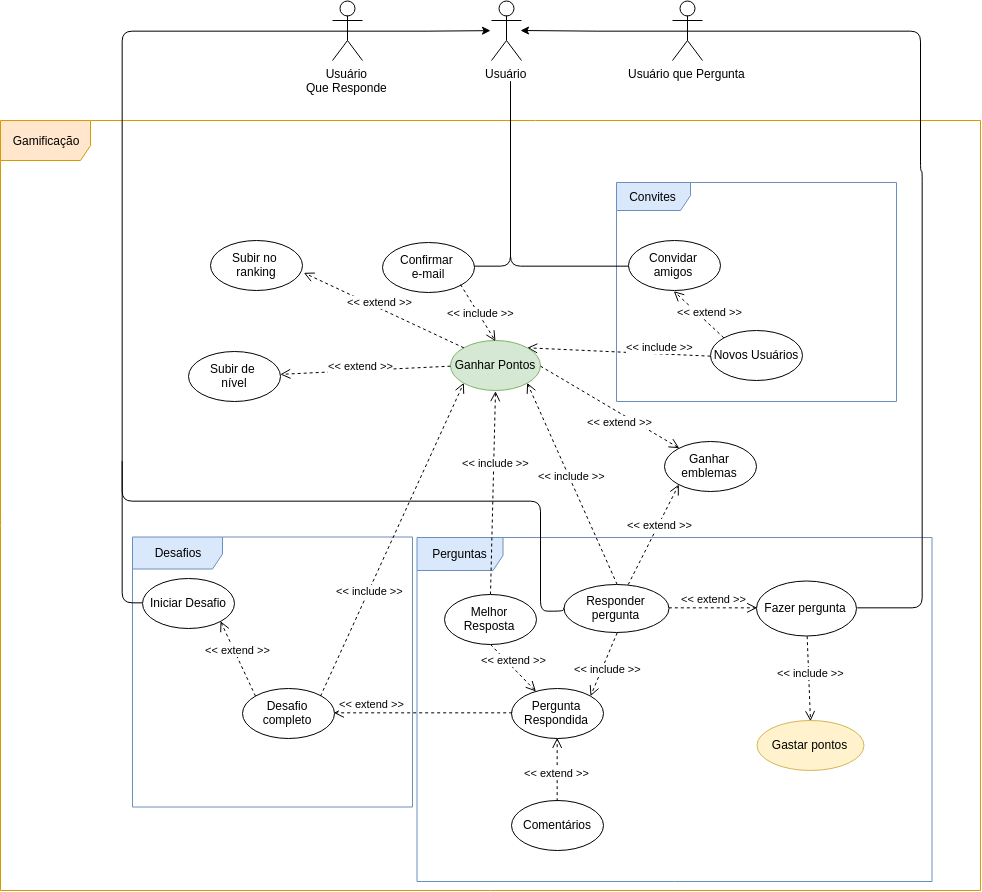

The diagram above was exported from draw.io. Its source (the exported page's mxGraphModel, read from the mxfile embedded in the PNG):
<mxGraphModel dx="3150" dy="2481" grid="1" gridSize="10" guides="1" tooltips="1" connect="1" arrows="1" fold="1" page="1" pageScale="1" pageWidth="827" pageHeight="1169" math="0" shadow="0">
  <root>
    <mxCell id="0" />
    <mxCell id="1" parent="0" />
    <mxCell id="lQAkt9bInCS8CbNVDvEy-60" value="Desafios" style="shape=umlFrame;whiteSpace=wrap;html=1;fillColor=#dae8fc;strokeColor=#6c8ebf;width=90;height=32;" vertex="1" parent="1">
      <mxGeometry x="22" y="476.5" width="280" height="270" as="geometry" />
    </mxCell>
    <mxCell id="lQAkt9bInCS8CbNVDvEy-64" value="Perguntas" style="shape=umlFrame;whiteSpace=wrap;html=1;fillColor=#dae8fc;strokeColor=#6c8ebf;width=86;height=33;" vertex="1" parent="1">
      <mxGeometry x="306.5" y="477" width="515" height="344" as="geometry" />
    </mxCell>
    <mxCell id="lQAkt9bInCS8CbNVDvEy-73" value="Gamificação" style="shape=umlFrame;whiteSpace=wrap;html=1;fillColor=#ffe6cc;strokeColor=#d79b00;width=90;height=40;" vertex="1" parent="1">
      <mxGeometry x="-110" y="60" width="980" height="770" as="geometry" />
    </mxCell>
    <mxCell id="lQAkt9bInCS8CbNVDvEy-63" value="Convites" style="shape=umlFrame;whiteSpace=wrap;html=1;fillColor=#dae8fc;strokeColor=#6c8ebf;width=74;height=28;" vertex="1" parent="1">
      <mxGeometry x="506" y="122" width="280" height="219" as="geometry" />
    </mxCell>
    <mxCell id="lQAkt9bInCS8CbNVDvEy-76" style="edgeStyle=orthogonalEdgeStyle;rounded=0;orthogonalLoop=1;jettySize=auto;html=1;exitX=0.5;exitY=0.5;exitDx=0;exitDy=0;exitPerimeter=0;" edge="1" parent="1" source="lQAkt9bInCS8CbNVDvEy-1">
      <mxGeometry relative="1" as="geometry">
        <mxPoint x="410" y="-30" as="targetPoint" />
      </mxGeometry>
    </mxCell>
    <mxCell id="lQAkt9bInCS8CbNVDvEy-1" value="Usuário que Pergunta&lt;br&gt;&lt;br&gt;" style="shape=umlActor;verticalLabelPosition=bottom;labelBackgroundColor=#ffffff;verticalAlign=top;html=1;" vertex="1" parent="1">
      <mxGeometry x="562" y="-60" width="30" height="60" as="geometry" />
    </mxCell>
    <mxCell id="lQAkt9bInCS8CbNVDvEy-9" value="Fazer pergunta" style="ellipse;whiteSpace=wrap;html=1;" vertex="1" parent="1">
      <mxGeometry x="646" y="520" width="100" height="55" as="geometry" />
    </mxCell>
    <mxCell id="lQAkt9bInCS8CbNVDvEy-11" value="" style="endArrow=none;html=1;edgeStyle=orthogonalEdgeStyle;entryX=1;entryY=0.5;entryDx=0;entryDy=0;exitX=0.5;exitY=0.5;exitDx=0;exitDy=0;exitPerimeter=0;" edge="1" parent="1" source="lQAkt9bInCS8CbNVDvEy-1" target="lQAkt9bInCS8CbNVDvEy-9">
      <mxGeometry relative="1" as="geometry">
        <mxPoint x="730" y="460" as="sourcePoint" />
        <mxPoint x="588" y="500" as="targetPoint" />
        <Array as="points">
          <mxPoint x="810" y="-30" />
          <mxPoint x="810" y="110" />
          <mxPoint x="811" y="769" />
        </Array>
      </mxGeometry>
    </mxCell>
    <mxCell id="lQAkt9bInCS8CbNVDvEy-12" value="" style="resizable=0;html=1;align=left;verticalAlign=bottom;labelBackgroundColor=#ffffff;fontSize=10;" connectable="0" vertex="1" parent="lQAkt9bInCS8CbNVDvEy-11">
      <mxGeometry x="-1" relative="1" as="geometry" />
    </mxCell>
    <mxCell id="lQAkt9bInCS8CbNVDvEy-13" value="" style="resizable=0;html=1;align=right;verticalAlign=bottom;labelBackgroundColor=#ffffff;fontSize=10;" connectable="0" vertex="1" parent="lQAkt9bInCS8CbNVDvEy-11">
      <mxGeometry x="1" relative="1" as="geometry" />
    </mxCell>
    <mxCell id="lQAkt9bInCS8CbNVDvEy-16" value="Gastar pontos" style="ellipse;whiteSpace=wrap;html=1;fillColor=#fff2cc;strokeColor=#d6b656;" vertex="1" parent="1">
      <mxGeometry x="646" y="660" width="107" height="50" as="geometry" />
    </mxCell>
    <mxCell id="lQAkt9bInCS8CbNVDvEy-17" value="Responder pergunta&lt;br&gt;" style="ellipse;whiteSpace=wrap;html=1;" vertex="1" parent="1">
      <mxGeometry x="453.5" y="523.5" width="105" height="48" as="geometry" />
    </mxCell>
    <mxCell id="lQAkt9bInCS8CbNVDvEy-18" value="&amp;lt;&amp;lt; include &amp;gt;&amp;gt;" style="html=1;verticalAlign=bottom;endArrow=open;dashed=1;endSize=8;exitX=0.5;exitY=1;exitDx=0;exitDy=0;entryX=0.5;entryY=0;entryDx=0;entryDy=0;" edge="1" parent="1" source="lQAkt9bInCS8CbNVDvEy-9" target="lQAkt9bInCS8CbNVDvEy-16">
      <mxGeometry x="0.0603" y="2" relative="1" as="geometry">
        <mxPoint x="229.5" y="938" as="sourcePoint" />
        <mxPoint x="149.5" y="938" as="targetPoint" />
        <mxPoint as="offset" />
      </mxGeometry>
    </mxCell>
    <mxCell id="lQAkt9bInCS8CbNVDvEy-19" value="&amp;lt;&amp;lt; extend&amp;nbsp;&amp;gt;&amp;gt;" style="html=1;verticalAlign=bottom;endArrow=open;dashed=1;endSize=8;exitX=1;exitY=0.5;exitDx=0;exitDy=0;entryX=0;entryY=0.5;entryDx=0;entryDy=0;" edge="1" parent="1" source="lQAkt9bInCS8CbNVDvEy-17" target="lQAkt9bInCS8CbNVDvEy-9">
      <mxGeometry relative="1" as="geometry">
        <mxPoint x="264" y="927" as="sourcePoint" />
        <mxPoint x="534" y="847" as="targetPoint" />
      </mxGeometry>
    </mxCell>
    <mxCell id="lQAkt9bInCS8CbNVDvEy-22" value="&amp;lt;&amp;lt; include &amp;gt;&amp;gt;" style="html=1;verticalAlign=bottom;endArrow=open;dashed=1;endSize=8;exitX=0.5;exitY=0;exitDx=0;exitDy=0;entryX=1;entryY=1;entryDx=0;entryDy=0;" edge="1" parent="1" target="lQAkt9bInCS8CbNVDvEy-68" source="lQAkt9bInCS8CbNVDvEy-17">
      <mxGeometry relative="1" as="geometry">
        <mxPoint x="407.5" y="709.5" as="sourcePoint" />
        <mxPoint x="-37.5" y="819.5" as="targetPoint" />
      </mxGeometry>
    </mxCell>
    <mxCell id="lQAkt9bInCS8CbNVDvEy-24" value="" style="endArrow=none;html=1;edgeStyle=orthogonalEdgeStyle;exitX=0;exitY=0.5;exitDx=0;exitDy=0;entryX=0.5;entryY=0.5;entryDx=0;entryDy=0;entryPerimeter=0;" edge="1" parent="1" source="lQAkt9bInCS8CbNVDvEy-17" target="lQAkt9bInCS8CbNVDvEy-34">
      <mxGeometry relative="1" as="geometry">
        <mxPoint x="288" y="505" as="sourcePoint" />
        <mxPoint x="320" y="110" as="targetPoint" />
        <Array as="points">
          <mxPoint x="430" y="551" />
          <mxPoint x="430" y="440" />
          <mxPoint x="11" y="440" />
          <mxPoint x="11" y="-30" />
        </Array>
      </mxGeometry>
    </mxCell>
    <mxCell id="lQAkt9bInCS8CbNVDvEy-25" value="" style="resizable=0;html=1;align=left;verticalAlign=bottom;labelBackgroundColor=#ffffff;fontSize=10;" connectable="0" vertex="1" parent="lQAkt9bInCS8CbNVDvEy-24">
      <mxGeometry x="-1" relative="1" as="geometry" />
    </mxCell>
    <mxCell id="lQAkt9bInCS8CbNVDvEy-26" value="" style="resizable=0;html=1;align=right;verticalAlign=bottom;labelBackgroundColor=#ffffff;fontSize=10;" connectable="0" vertex="1" parent="lQAkt9bInCS8CbNVDvEy-24">
      <mxGeometry x="1" relative="1" as="geometry" />
    </mxCell>
    <mxCell id="lQAkt9bInCS8CbNVDvEy-28" value="Pergunta Respondida" style="ellipse;whiteSpace=wrap;html=1;" vertex="1" parent="1">
      <mxGeometry x="401" y="628" width="92" height="50" as="geometry" />
    </mxCell>
    <mxCell id="lQAkt9bInCS8CbNVDvEy-29" value="&amp;lt;&amp;lt; include &amp;gt;&amp;gt;" style="html=1;verticalAlign=bottom;endArrow=open;dashed=1;endSize=8;exitX=0.5;exitY=1;exitDx=0;exitDy=0;entryX=1;entryY=0;entryDx=0;entryDy=0;" edge="1" parent="1" source="lQAkt9bInCS8CbNVDvEy-17" target="lQAkt9bInCS8CbNVDvEy-28">
      <mxGeometry x="0.3338" y="9" relative="1" as="geometry">
        <mxPoint x="446.5" y="746" as="sourcePoint" />
        <mxPoint x="440" y="630" as="targetPoint" />
        <mxPoint as="offset" />
      </mxGeometry>
    </mxCell>
    <mxCell id="lQAkt9bInCS8CbNVDvEy-31" value="&amp;lt;&amp;lt; extend&amp;nbsp;&amp;gt;&amp;gt;" style="html=1;verticalAlign=bottom;endArrow=open;dashed=1;endSize=8;exitX=0.5;exitY=1;exitDx=0;exitDy=0;" edge="1" parent="1" source="lQAkt9bInCS8CbNVDvEy-30" target="lQAkt9bInCS8CbNVDvEy-28">
      <mxGeometry relative="1" as="geometry">
        <mxPoint x="487.05172413793116" y="780.1724137931035" as="sourcePoint" />
        <mxPoint x="569.8103448275863" y="780.1724137931035" as="targetPoint" />
      </mxGeometry>
    </mxCell>
    <mxCell id="lQAkt9bInCS8CbNVDvEy-33" value="&amp;lt;&amp;lt; include &amp;gt;&amp;gt;" style="html=1;verticalAlign=bottom;endArrow=open;dashed=1;endSize=8;exitX=0.5;exitY=0;exitDx=0;exitDy=0;entryX=0.5;entryY=1;entryDx=0;entryDy=0;" edge="1" parent="1" target="lQAkt9bInCS8CbNVDvEy-68" source="lQAkt9bInCS8CbNVDvEy-30">
      <mxGeometry x="0.2159" y="-2" relative="1" as="geometry">
        <mxPoint x="569.5" y="459.5" as="sourcePoint" />
        <mxPoint x="380" y="340" as="targetPoint" />
        <mxPoint as="offset" />
      </mxGeometry>
    </mxCell>
    <mxCell id="lQAkt9bInCS8CbNVDvEy-75" style="edgeStyle=orthogonalEdgeStyle;rounded=0;orthogonalLoop=1;jettySize=auto;html=1;exitX=0.5;exitY=0.5;exitDx=0;exitDy=0;exitPerimeter=0;" edge="1" parent="1" source="lQAkt9bInCS8CbNVDvEy-34">
      <mxGeometry relative="1" as="geometry">
        <mxPoint x="380" y="-29.85714285714289" as="targetPoint" />
      </mxGeometry>
    </mxCell>
    <mxCell id="lQAkt9bInCS8CbNVDvEy-34" value="Usuário&lt;br&gt;Que Responde&lt;br&gt;" style="shape=umlActor;verticalLabelPosition=bottom;labelBackgroundColor=#ffffff;verticalAlign=top;html=1;" vertex="1" parent="1">
      <mxGeometry x="222" y="-60" width="30" height="60" as="geometry" />
    </mxCell>
    <mxCell id="lQAkt9bInCS8CbNVDvEy-35" value="Comentários" style="ellipse;whiteSpace=wrap;html=1;" vertex="1" parent="1">
      <mxGeometry x="401" y="740" width="92" height="50" as="geometry" />
    </mxCell>
    <mxCell id="lQAkt9bInCS8CbNVDvEy-36" value="&amp;lt;&amp;lt; extend&amp;nbsp;&amp;gt;&amp;gt;" style="html=1;verticalAlign=bottom;endArrow=open;dashed=1;endSize=8;exitX=0.5;exitY=0;exitDx=0;exitDy=0;entryX=0.5;entryY=1;entryDx=0;entryDy=0;" edge="1" parent="1" source="lQAkt9bInCS8CbNVDvEy-35" target="lQAkt9bInCS8CbNVDvEy-28">
      <mxGeometry x="-0.36" relative="1" as="geometry">
        <mxPoint x="533.2586206896551" y="603.2758620689656" as="sourcePoint" />
        <mxPoint x="533" y="653" as="targetPoint" />
        <mxPoint as="offset" />
      </mxGeometry>
    </mxCell>
    <mxCell id="lQAkt9bInCS8CbNVDvEy-37" value="Desafio completo" style="ellipse;whiteSpace=wrap;html=1;" vertex="1" parent="1">
      <mxGeometry x="132" y="628" width="92" height="50" as="geometry" />
    </mxCell>
    <mxCell id="lQAkt9bInCS8CbNVDvEy-42" value="&amp;lt;&amp;lt; extend&amp;nbsp;&amp;gt;&amp;gt;" style="html=1;verticalAlign=bottom;endArrow=open;dashed=1;endSize=8;exitX=0;exitY=0;exitDx=0;exitDy=0;entryX=1;entryY=1;entryDx=0;entryDy=0;" edge="1" parent="1" source="lQAkt9bInCS8CbNVDvEy-37" target="lQAkt9bInCS8CbNVDvEy-44">
      <mxGeometry relative="1" as="geometry">
        <mxPoint x="102" y="503" as="sourcePoint" />
        <mxPoint x="152" y="588" as="targetPoint" />
      </mxGeometry>
    </mxCell>
    <mxCell id="lQAkt9bInCS8CbNVDvEy-44" value="Iniciar Desafio" style="ellipse;whiteSpace=wrap;html=1;" vertex="1" parent="1">
      <mxGeometry x="32" y="518" width="92" height="50" as="geometry" />
    </mxCell>
    <mxCell id="lQAkt9bInCS8CbNVDvEy-45" value="&amp;lt;&amp;lt; extend &amp;gt;&amp;gt;" style="html=1;verticalAlign=bottom;endArrow=open;dashed=1;endSize=8;entryX=1;entryY=0.5;entryDx=0;entryDy=0;exitX=0;exitY=0.5;exitDx=0;exitDy=0;" edge="1" parent="1" source="lQAkt9bInCS8CbNVDvEy-28" target="lQAkt9bInCS8CbNVDvEy-37">
      <mxGeometry x="0.57" relative="1" as="geometry">
        <mxPoint x="242" y="698" as="sourcePoint" />
        <mxPoint x="262" y="688" as="targetPoint" />
        <mxPoint as="offset" />
      </mxGeometry>
    </mxCell>
    <mxCell id="lQAkt9bInCS8CbNVDvEy-46" value="&amp;lt;&amp;lt; include &amp;gt;&amp;gt;" style="html=1;verticalAlign=bottom;endArrow=open;dashed=1;endSize=8;exitX=1;exitY=0;exitDx=0;exitDy=0;entryX=0;entryY=1;entryDx=0;entryDy=0;" edge="1" parent="1" source="lQAkt9bInCS8CbNVDvEy-37" target="lQAkt9bInCS8CbNVDvEy-68">
      <mxGeometry x="-0.3754" y="-5" relative="1" as="geometry">
        <mxPoint x="363.1379310344828" y="657.8793103448277" as="sourcePoint" />
        <mxPoint x="429.344827586207" y="597.1896551724138" as="targetPoint" />
        <mxPoint as="offset" />
      </mxGeometry>
    </mxCell>
    <mxCell id="lQAkt9bInCS8CbNVDvEy-30" value="Melhor Resposta" style="ellipse;whiteSpace=wrap;html=1;" vertex="1" parent="1">
      <mxGeometry x="334" y="534" width="92" height="50" as="geometry" />
    </mxCell>
    <mxCell id="lQAkt9bInCS8CbNVDvEy-49" value="" style="endArrow=none;html=1;edgeStyle=orthogonalEdgeStyle;entryX=0;entryY=0.5;entryDx=0;entryDy=0;" edge="1" parent="1">
      <mxGeometry relative="1" as="geometry">
        <mxPoint x="11" y="400" as="sourcePoint" />
        <mxPoint x="30.902912621359064" y="543.0485436893202" as="targetPoint" />
        <Array as="points">
          <mxPoint x="11" y="543" />
        </Array>
      </mxGeometry>
    </mxCell>
    <mxCell id="lQAkt9bInCS8CbNVDvEy-51" value="" style="resizable=0;html=1;align=right;verticalAlign=bottom;labelBackgroundColor=#ffffff;fontSize=10;" connectable="0" vertex="1" parent="lQAkt9bInCS8CbNVDvEy-49">
      <mxGeometry x="1" relative="1" as="geometry" />
    </mxCell>
    <mxCell id="lQAkt9bInCS8CbNVDvEy-54" value="" style="endArrow=none;html=1;edgeStyle=orthogonalEdgeStyle;entryX=0;entryY=0.5;entryDx=0;entryDy=0;" edge="1" parent="1" target="lQAkt9bInCS8CbNVDvEy-56">
      <mxGeometry relative="1" as="geometry">
        <mxPoint x="400" y="20" as="sourcePoint" />
        <mxPoint x="503" y="220" as="targetPoint" />
        <Array as="points">
          <mxPoint x="400" y="205" />
        </Array>
      </mxGeometry>
    </mxCell>
    <mxCell id="lQAkt9bInCS8CbNVDvEy-55" value="" style="resizable=0;html=1;align=right;verticalAlign=bottom;labelBackgroundColor=#ffffff;fontSize=10;" connectable="0" vertex="1" parent="lQAkt9bInCS8CbNVDvEy-54">
      <mxGeometry x="1" relative="1" as="geometry" />
    </mxCell>
    <mxCell id="lQAkt9bInCS8CbNVDvEy-56" value="Convidar amigos" style="ellipse;whiteSpace=wrap;html=1;" vertex="1" parent="1">
      <mxGeometry x="518" y="180" width="92" height="50" as="geometry" />
    </mxCell>
    <mxCell id="lQAkt9bInCS8CbNVDvEy-58" value="Novos Usuários" style="ellipse;whiteSpace=wrap;html=1;" vertex="1" parent="1">
      <mxGeometry x="600" y="270" width="92" height="50" as="geometry" />
    </mxCell>
    <mxCell id="lQAkt9bInCS8CbNVDvEy-59" value="&amp;lt;&amp;lt; extend&amp;nbsp;&amp;gt;&amp;gt;" style="html=1;verticalAlign=bottom;endArrow=open;dashed=1;endSize=8;entryX=0.5;entryY=1;entryDx=0;entryDy=0;exitX=0;exitY=0;exitDx=0;exitDy=0;" edge="1" parent="1" source="lQAkt9bInCS8CbNVDvEy-58" target="lQAkt9bInCS8CbNVDvEy-56">
      <mxGeometry x="-0.3656" y="-3" relative="1" as="geometry">
        <mxPoint x="500" y="290" as="sourcePoint" />
        <mxPoint x="499.7857142857142" y="356.42857142857144" as="targetPoint" />
        <mxPoint as="offset" />
      </mxGeometry>
    </mxCell>
    <mxCell id="lQAkt9bInCS8CbNVDvEy-62" value="&amp;lt;&amp;lt; include &amp;gt;&amp;gt;" style="html=1;verticalAlign=bottom;endArrow=open;dashed=1;endSize=8;entryX=1;entryY=0;entryDx=0;entryDy=0;exitX=0;exitY=0.5;exitDx=0;exitDy=0;" edge="1" parent="1" target="lQAkt9bInCS8CbNVDvEy-68" source="lQAkt9bInCS8CbNVDvEy-58">
      <mxGeometry x="-0.453" y="2" relative="1" as="geometry">
        <mxPoint x="716.5862068965519" y="277" as="sourcePoint" />
        <mxPoint x="740" y="270" as="targetPoint" />
        <mxPoint as="offset" />
      </mxGeometry>
    </mxCell>
    <mxCell id="lQAkt9bInCS8CbNVDvEy-67" value="Confirmar &lt;br&gt;e-mail" style="ellipse;whiteSpace=wrap;html=1;" vertex="1" parent="1">
      <mxGeometry x="272" y="181.5" width="92" height="50" as="geometry" />
    </mxCell>
    <mxCell id="lQAkt9bInCS8CbNVDvEy-68" value="Ganhar Pontos" style="ellipse;whiteSpace=wrap;html=1;fillColor=#d5e8d4;strokeColor=#82b366;" vertex="1" parent="1">
      <mxGeometry x="340" y="280" width="90" height="50" as="geometry" />
    </mxCell>
    <mxCell id="lQAkt9bInCS8CbNVDvEy-69" value="&amp;lt;&amp;lt; include &amp;gt;&amp;gt;" style="html=1;verticalAlign=bottom;endArrow=open;dashed=1;endSize=8;exitX=1;exitY=1;exitDx=0;exitDy=0;entryX=0.5;entryY=0;entryDx=0;entryDy=0;" edge="1" parent="1" target="lQAkt9bInCS8CbNVDvEy-68" source="lQAkt9bInCS8CbNVDvEy-67">
      <mxGeometry x="0.2398" y="-2" relative="1" as="geometry">
        <mxPoint x="206.53633138160671" y="238.254254985393" as="sourcePoint" />
        <mxPoint x="113.5" y="231.5" as="targetPoint" />
        <mxPoint as="offset" />
      </mxGeometry>
    </mxCell>
    <mxCell id="lQAkt9bInCS8CbNVDvEy-74" value="Usuário&lt;br&gt;" style="shape=umlActor;verticalLabelPosition=bottom;labelBackgroundColor=#ffffff;verticalAlign=top;html=1;" vertex="1" parent="1">
      <mxGeometry x="381" y="-60" width="30" height="60" as="geometry" />
    </mxCell>
    <mxCell id="lQAkt9bInCS8CbNVDvEy-65" value="" style="endArrow=none;html=1;edgeStyle=orthogonalEdgeStyle;" edge="1" parent="1" target="lQAkt9bInCS8CbNVDvEy-67">
      <mxGeometry relative="1" as="geometry">
        <mxPoint x="400" y="29" as="sourcePoint" />
        <mxPoint x="271.94444444444434" y="204.05555555555543" as="targetPoint" />
        <Array as="points">
          <mxPoint x="400" y="205" />
        </Array>
      </mxGeometry>
    </mxCell>
    <mxCell id="lQAkt9bInCS8CbNVDvEy-66" value="" style="resizable=0;html=1;align=right;verticalAlign=bottom;labelBackgroundColor=#ffffff;fontSize=10;" connectable="0" vertex="1" parent="lQAkt9bInCS8CbNVDvEy-65">
      <mxGeometry x="1" relative="1" as="geometry" />
    </mxCell>
    <mxCell id="lQAkt9bInCS8CbNVDvEy-77" value="Subir no &lt;br&gt;ranking" style="ellipse;whiteSpace=wrap;html=1;" vertex="1" parent="1">
      <mxGeometry x="100" y="180" width="92" height="50" as="geometry" />
    </mxCell>
    <mxCell id="lQAkt9bInCS8CbNVDvEy-79" value="&amp;lt;&amp;lt; extend&amp;nbsp;&amp;gt;&amp;gt;" style="html=1;verticalAlign=bottom;endArrow=open;dashed=1;endSize=8;entryX=1.019;entryY=0.636;entryDx=0;entryDy=0;exitX=0;exitY=0;exitDx=0;exitDy=0;entryPerimeter=0;" edge="1" parent="1" source="lQAkt9bInCS8CbNVDvEy-68" target="lQAkt9bInCS8CbNVDvEy-77">
      <mxGeometry x="0.0369" y="2" relative="1" as="geometry">
        <mxPoint x="236.87931034482745" y="336.9655172413793" as="sourcePoint" />
        <mxPoint x="187.22413793103442" y="290.0689655172414" as="targetPoint" />
        <mxPoint as="offset" />
      </mxGeometry>
    </mxCell>
    <mxCell id="lQAkt9bInCS8CbNVDvEy-80" value="Subir de &lt;br&gt;nível" style="ellipse;whiteSpace=wrap;html=1;" vertex="1" parent="1">
      <mxGeometry x="78" y="291" width="92" height="50" as="geometry" />
    </mxCell>
    <mxCell id="lQAkt9bInCS8CbNVDvEy-81" value="&amp;lt;&amp;lt; extend&amp;nbsp;&amp;gt;&amp;gt;" style="html=1;verticalAlign=bottom;endArrow=open;dashed=1;endSize=8;exitX=0;exitY=0.5;exitDx=0;exitDy=0;" edge="1" parent="1" source="lQAkt9bInCS8CbNVDvEy-68" target="lQAkt9bInCS8CbNVDvEy-80">
      <mxGeometry x="0.0601" y="4" relative="1" as="geometry">
        <mxPoint x="350.2758620689656" y="315.2413793103449" as="sourcePoint" />
        <mxPoint x="204.0689655172414" y="222.1379310344828" as="targetPoint" />
        <mxPoint as="offset" />
      </mxGeometry>
    </mxCell>
    <mxCell id="lQAkt9bInCS8CbNVDvEy-83" value="Ganhar emblemas" style="ellipse;whiteSpace=wrap;html=1;" vertex="1" parent="1">
      <mxGeometry x="554" y="381" width="92" height="50" as="geometry" />
    </mxCell>
    <mxCell id="lQAkt9bInCS8CbNVDvEy-84" value="&amp;lt;&amp;lt; extend&amp;nbsp;&amp;gt;&amp;gt;" style="html=1;verticalAlign=bottom;endArrow=open;dashed=1;endSize=8;exitX=1;exitY=0.5;exitDx=0;exitDy=0;" edge="1" parent="1" target="lQAkt9bInCS8CbNVDvEy-83" source="lQAkt9bInCS8CbNVDvEy-68">
      <mxGeometry x="0.261" y="-15" relative="1" as="geometry">
        <mxPoint x="370" y="316" as="sourcePoint" />
        <mxPoint x="216.0689655172414" y="312.1379310344828" as="targetPoint" />
        <mxPoint as="offset" />
      </mxGeometry>
    </mxCell>
    <mxCell id="lQAkt9bInCS8CbNVDvEy-86" value="&amp;lt;&amp;lt; extend&amp;nbsp;&amp;gt;&amp;gt;" style="html=1;verticalAlign=bottom;endArrow=open;dashed=1;endSize=8;entryX=0;entryY=1;entryDx=0;entryDy=0;" edge="1" parent="1" source="lQAkt9bInCS8CbNVDvEy-17" target="lQAkt9bInCS8CbNVDvEy-83">
      <mxGeometry x="0.0549" y="-5" relative="1" as="geometry">
        <mxPoint x="350.16666666666697" y="315" as="sourcePoint" />
        <mxPoint x="180" y="399" as="targetPoint" />
        <mxPoint as="offset" />
      </mxGeometry>
    </mxCell>
  </root>
</mxGraphModel>